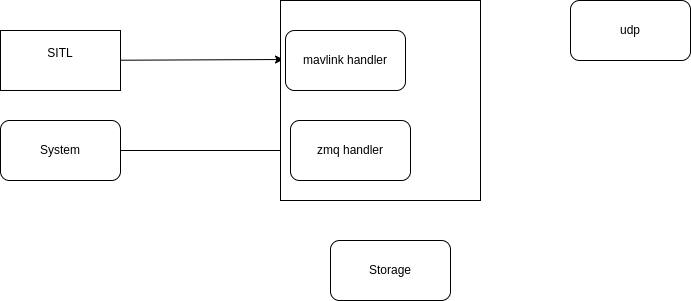

The diagram above was exported from draw.io. Its source (the exported page's mxGraphModel, read from the mxfile embedded in the PNG):
<mxGraphModel dx="1279" dy="511" grid="1" gridSize="10" guides="1" tooltips="1" connect="1" arrows="1" fold="1" page="1" pageScale="1" pageWidth="850" pageHeight="1100" math="0" shadow="0">
  <root>
    <mxCell id="0" />
    <mxCell id="1" parent="0" />
    <mxCell id="7" value="" style="edgeStyle=none;html=1;entryX=0.015;entryY=0.295;entryDx=0;entryDy=0;entryPerimeter=0;" edge="1" parent="1" source="2" target="10">
      <mxGeometry relative="1" as="geometry">
        <mxPoint x="305" y="133" as="targetPoint" />
      </mxGeometry>
    </mxCell>
    <mxCell id="2" value="SITL&lt;div&gt;&lt;br&gt;&lt;/div&gt;" style="rounded=0;whiteSpace=wrap;html=1;" vertex="1" parent="1">
      <mxGeometry x="80" y="70" width="120" height="60" as="geometry" />
    </mxCell>
    <mxCell id="13" style="edgeStyle=none;html=1;" edge="1" parent="1" source="3" target="12">
      <mxGeometry relative="1" as="geometry" />
    </mxCell>
    <mxCell id="3" value="System" style="rounded=1;whiteSpace=wrap;html=1;" vertex="1" parent="1">
      <mxGeometry x="80" y="160" width="120" height="60" as="geometry" />
    </mxCell>
    <mxCell id="8" value="udp" style="rounded=1;whiteSpace=wrap;html=1;" vertex="1" parent="1">
      <mxGeometry x="650" y="40" width="120" height="60" as="geometry" />
    </mxCell>
    <mxCell id="9" value="Storage" style="rounded=1;whiteSpace=wrap;html=1;" vertex="1" parent="1">
      <mxGeometry x="410" y="280" width="120" height="60" as="geometry" />
    </mxCell>
    <mxCell id="10" value="" style="whiteSpace=wrap;html=1;aspect=fixed;" vertex="1" parent="1">
      <mxGeometry x="360" y="40" width="200" height="200" as="geometry" />
    </mxCell>
    <mxCell id="11" value="mavlink handler" style="rounded=1;whiteSpace=wrap;html=1;" vertex="1" parent="1">
      <mxGeometry x="365" y="70" width="120" height="60" as="geometry" />
    </mxCell>
    <mxCell id="12" value="zmq handler" style="rounded=1;whiteSpace=wrap;html=1;" vertex="1" parent="1">
      <mxGeometry x="370" y="160" width="120" height="60" as="geometry" />
    </mxCell>
  </root>
</mxGraphModel>